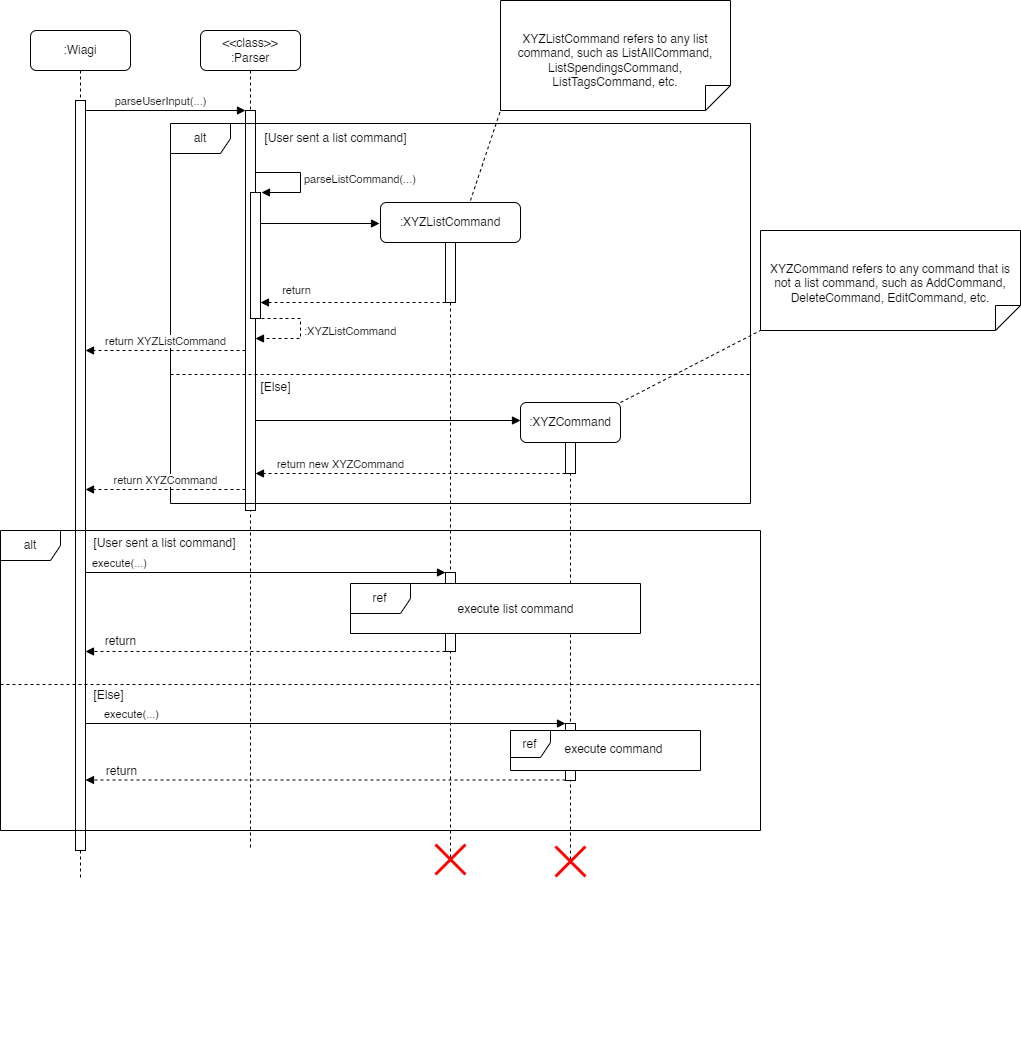

The diagram above was exported from draw.io. Its source (the exported page's mxGraphModel, read from the mxfile embedded in the PNG):
<mxGraphModel dx="934" dy="714" grid="1" gridSize="10" guides="1" tooltips="1" connect="1" arrows="1" fold="1" page="1" pageScale="1" pageWidth="1100" pageHeight="900" math="0" shadow="0">
  <root>
    <mxCell id="0" />
    <mxCell id="1" parent="0" />
    <mxCell id="aM9ryv3xv72pqoxQDRHE-1" value=":Wiagi" style="shape=umlLifeline;perimeter=lifelinePerimeter;whiteSpace=wrap;html=1;container=0;dropTarget=0;collapsible=0;recursiveResize=0;outlineConnect=0;portConstraint=eastwest;newEdgeStyle={&quot;edgeStyle&quot;:&quot;elbowEdgeStyle&quot;,&quot;elbow&quot;:&quot;vertical&quot;,&quot;curved&quot;:0,&quot;rounded&quot;:0};rounded=1;" parent="1" vertex="1">
      <mxGeometry x="40" y="40" width="100" height="850" as="geometry" />
    </mxCell>
    <mxCell id="aM9ryv3xv72pqoxQDRHE-2" value="" style="html=1;points=[];perimeter=orthogonalPerimeter;outlineConnect=0;targetShapes=umlLifeline;portConstraint=eastwest;newEdgeStyle={&quot;edgeStyle&quot;:&quot;elbowEdgeStyle&quot;,&quot;elbow&quot;:&quot;vertical&quot;,&quot;curved&quot;:0,&quot;rounded&quot;:0};" parent="aM9ryv3xv72pqoxQDRHE-1" vertex="1">
      <mxGeometry x="45" y="70" width="10" height="750" as="geometry" />
    </mxCell>
    <mxCell id="aM9ryv3xv72pqoxQDRHE-7" value="parseUserInput(...)" style="html=1;verticalAlign=bottom;endArrow=block;edgeStyle=elbowEdgeStyle;elbow=vertical;curved=0;rounded=0;" parent="1" target="1ialCVmugB1Czv88WBpj-15" edge="1">
      <mxGeometry x="0.3462" relative="1" as="geometry">
        <mxPoint x="195" y="120" as="sourcePoint" />
        <Array as="points">
          <mxPoint x="95" y="120" />
        </Array>
        <mxPoint x="425" y="120" as="targetPoint" />
        <mxPoint as="offset" />
      </mxGeometry>
    </mxCell>
    <mxCell id="1ialCVmugB1Czv88WBpj-14" value="&lt;div&gt;&amp;lt;&amp;lt;class&amp;gt;&amp;gt;&lt;/div&gt;:Parser" style="shape=umlLifeline;rounded=1;perimeter=lifelinePerimeter;whiteSpace=wrap;html=1;container=0;dropTarget=0;collapsible=0;recursiveResize=0;outlineConnect=0;portConstraint=eastwest;newEdgeStyle={&quot;edgeStyle&quot;:&quot;elbowEdgeStyle&quot;,&quot;elbow&quot;:&quot;vertical&quot;,&quot;curved&quot;:0,&quot;rounded&quot;:0};" parent="1" vertex="1">
      <mxGeometry x="210" y="40" width="100" height="820" as="geometry" />
    </mxCell>
    <mxCell id="1ialCVmugB1Czv88WBpj-15" value="" style="html=1;points=[];perimeter=orthogonalPerimeter;outlineConnect=0;targetShapes=umlLifeline;portConstraint=eastwest;newEdgeStyle={&quot;edgeStyle&quot;:&quot;elbowEdgeStyle&quot;,&quot;elbow&quot;:&quot;vertical&quot;,&quot;curved&quot;:0,&quot;rounded&quot;:0};" parent="1ialCVmugB1Czv88WBpj-14" vertex="1">
      <mxGeometry x="45" y="80" width="10" height="400" as="geometry" />
    </mxCell>
    <mxCell id="VLh5bKRLz8x9KIW3gmQL-4" value="" style="html=1;verticalAlign=bottom;endArrow=block;edgeStyle=elbowEdgeStyle;elbow=vertical;curved=0;rounded=0;" parent="1" edge="1">
      <mxGeometry x="0.3462" relative="1" as="geometry">
        <mxPoint x="195" y="220" as="sourcePoint" />
        <Array as="points" />
        <mxPoint x="195" y="220" as="targetPoint" />
        <mxPoint as="offset" />
      </mxGeometry>
    </mxCell>
    <mxCell id="ckLyhrDvlLfpHV3zjBn--1" value="" style="html=1;points=[[0,0,0,0,5],[0,1,0,0,-5],[1,0,0,0,5],[1,1,0,0,-5]];perimeter=orthogonalPerimeter;outlineConnect=0;targetShapes=umlLifeline;portConstraint=eastwest;newEdgeStyle={&quot;curved&quot;:0,&quot;rounded&quot;:0};" parent="1" vertex="1">
      <mxGeometry x="260" y="202" width="10" height="126" as="geometry" />
    </mxCell>
    <mxCell id="ckLyhrDvlLfpHV3zjBn--2" value="parseListCommand(...)" style="html=1;align=left;spacingLeft=2;endArrow=block;rounded=0;edgeStyle=orthogonalEdgeStyle;curved=0;rounded=0;" parent="1" edge="1">
      <mxGeometry relative="1" as="geometry">
        <mxPoint x="265" y="182" as="sourcePoint" />
        <Array as="points">
          <mxPoint x="310" y="182" />
          <mxPoint x="310" y="202" />
        </Array>
        <mxPoint x="271" y="202" as="targetPoint" />
      </mxGeometry>
    </mxCell>
    <mxCell id="ckLyhrDvlLfpHV3zjBn--3" value=":XYZListCommand" style="html=1;align=left;spacingLeft=2;endArrow=block;rounded=0;edgeStyle=orthogonalEdgeStyle;curved=0;rounded=0;dashed=1;" parent="1" edge="1">
      <mxGeometry relative="1" as="geometry">
        <mxPoint x="271" y="328" as="sourcePoint" />
        <Array as="points">
          <mxPoint x="310" y="328" />
          <mxPoint x="310" y="348" />
        </Array>
        <mxPoint x="265" y="348" as="targetPoint" />
      </mxGeometry>
    </mxCell>
    <mxCell id="ckLyhrDvlLfpHV3zjBn--8" value="" style="html=1;verticalAlign=bottom;endArrow=block;curved=0;rounded=0;" parent="1" edge="1">
      <mxGeometry width="80" relative="1" as="geometry">
        <mxPoint x="270" y="233" as="sourcePoint" />
        <mxPoint x="389" y="233" as="targetPoint" />
      </mxGeometry>
    </mxCell>
    <mxCell id="ckLyhrDvlLfpHV3zjBn--4" value=":XYZListCommand" style="shape=umlLifeline;perimeter=lifelinePerimeter;whiteSpace=wrap;html=1;container=1;dropTarget=0;collapsible=0;recursiveResize=0;outlineConnect=0;portConstraint=eastwest;newEdgeStyle={&quot;curved&quot;:0,&quot;rounded&quot;:0};rounded=1;" parent="1" vertex="1">
      <mxGeometry x="390" y="212" width="140" height="658" as="geometry" />
    </mxCell>
    <mxCell id="ckLyhrDvlLfpHV3zjBn--5" value="" style="html=1;points=[[0,0,0,0,5],[0,1,0,0,-5],[1,0,0,0,5],[1,1,0,0,-5]];perimeter=orthogonalPerimeter;outlineConnect=0;targetShapes=umlLifeline;portConstraint=eastwest;newEdgeStyle={&quot;curved&quot;:0,&quot;rounded&quot;:0};" parent="ckLyhrDvlLfpHV3zjBn--4" vertex="1">
      <mxGeometry x="65" y="40" width="10" height="60" as="geometry" />
    </mxCell>
    <mxCell id="ckLyhrDvlLfpHV3zjBn--13" value="" style="html=1;points=[[0,0,0,0,5],[0,1,0,0,-5],[1,0,0,0,5],[1,1,0,0,-5]];perimeter=orthogonalPerimeter;outlineConnect=0;targetShapes=umlLifeline;portConstraint=eastwest;newEdgeStyle={&quot;curved&quot;:0,&quot;rounded&quot;:0};" parent="ckLyhrDvlLfpHV3zjBn--4" vertex="1">
      <mxGeometry x="65" y="370" width="10" height="79" as="geometry" />
    </mxCell>
    <mxCell id="ckLyhrDvlLfpHV3zjBn--9" value="" style="html=1;verticalAlign=bottom;endArrow=block;curved=0;rounded=0;dashed=1;" parent="1" edge="1">
      <mxGeometry width="80" relative="1" as="geometry">
        <mxPoint x="455" y="312" as="sourcePoint" />
        <mxPoint x="270" y="312" as="targetPoint" />
      </mxGeometry>
    </mxCell>
    <mxCell id="ckLyhrDvlLfpHV3zjBn--10" value="return" style="edgeLabel;html=1;align=center;verticalAlign=middle;resizable=0;points=[];" parent="ckLyhrDvlLfpHV3zjBn--9" vertex="1" connectable="0">
      <mxGeometry x="0.5166" y="-2" relative="1" as="geometry">
        <mxPoint x="-10" y="-11" as="offset" />
      </mxGeometry>
    </mxCell>
    <mxCell id="ckLyhrDvlLfpHV3zjBn--12" value="execute(...)" style="html=1;verticalAlign=bottom;endArrow=block;curved=0;rounded=0;" parent="1" edge="1">
      <mxGeometry x="-0.808" width="80" relative="1" as="geometry">
        <mxPoint x="95" y="582.0000000000001" as="sourcePoint" />
        <mxPoint x="455" y="582.0000000000001" as="targetPoint" />
        <mxPoint as="offset" />
      </mxGeometry>
    </mxCell>
    <mxCell id="ckLyhrDvlLfpHV3zjBn--83" value="" style="html=1;verticalAlign=bottom;endArrow=block;curved=0;rounded=0;exitX=0;exitY=1;exitDx=0;exitDy=-5;exitPerimeter=0;dashed=1;" parent="1" edge="1">
      <mxGeometry x="0.3611" width="80" relative="1" as="geometry">
        <mxPoint x="455" y="661" as="sourcePoint" />
        <mxPoint x="95" y="661" as="targetPoint" />
        <mxPoint as="offset" />
      </mxGeometry>
    </mxCell>
    <mxCell id="WHbYDqlN71XQacUm0mTV-1" value="return" style="edgeLabel;html=1;align=center;verticalAlign=middle;resizable=0;points=[];fontSize=12;" parent="ckLyhrDvlLfpHV3zjBn--83" vertex="1" connectable="0">
      <mxGeometry x="0.4907" y="-2" relative="1" as="geometry">
        <mxPoint x="-57" y="-9" as="offset" />
      </mxGeometry>
    </mxCell>
    <mxCell id="NoPfLGf-hVdP6wL_0lK0-2" value="[User sent a list command]" style="text;html=1;align=center;verticalAlign=middle;resizable=0;points=[];autosize=1;strokeColor=none;fillColor=none;" parent="1" vertex="1">
      <mxGeometry x="260" y="133" width="170" height="30" as="geometry" />
    </mxCell>
    <mxCell id="NoPfLGf-hVdP6wL_0lK0-4" value="" style="group" parent="1" vertex="1" connectable="0">
      <mxGeometry x="180" y="133" width="580" height="920" as="geometry" />
    </mxCell>
    <mxCell id="NoPfLGf-hVdP6wL_0lK0-1" value="alt" style="shape=umlFrame;whiteSpace=wrap;html=1;pointerEvents=0;" parent="NoPfLGf-hVdP6wL_0lK0-4" vertex="1">
      <mxGeometry width="580" height="380" as="geometry" />
    </mxCell>
    <mxCell id="NoPfLGf-hVdP6wL_0lK0-3" value="" style="line;strokeWidth=1;fillColor=none;align=left;verticalAlign=middle;spacingTop=-1;spacingLeft=3;spacingRight=3;rotatable=0;labelPosition=right;points=[];portConstraint=eastwest;strokeColor=default;dashed=1;" parent="NoPfLGf-hVdP6wL_0lK0-4" vertex="1">
      <mxGeometry y="247" width="580" height="8" as="geometry" />
    </mxCell>
    <mxCell id="NoPfLGf-hVdP6wL_0lK0-5" value="[Else]" style="text;html=1;align=center;verticalAlign=middle;resizable=0;points=[];autosize=1;strokeColor=none;fillColor=none;" parent="NoPfLGf-hVdP6wL_0lK0-4" vertex="1">
      <mxGeometry x="79.9954054054054" y="249" width="50" height="30" as="geometry" />
    </mxCell>
    <mxCell id="NoPfLGf-hVdP6wL_0lK0-10" value="return XYZCommand" style="html=1;verticalAlign=bottom;endArrow=block;curved=0;rounded=0;strokeColor=default;dashed=1;" parent="NoPfLGf-hVdP6wL_0lK0-4" edge="1">
      <mxGeometry width="80" relative="1" as="geometry">
        <mxPoint x="75" y="366" as="sourcePoint" />
        <mxPoint x="-85" y="366" as="targetPoint" />
      </mxGeometry>
    </mxCell>
    <mxCell id="NoPfLGf-hVdP6wL_0lK0-11" value=":XYZCommand" style="shape=umlLifeline;perimeter=lifelinePerimeter;whiteSpace=wrap;html=1;container=1;dropTarget=0;collapsible=0;recursiveResize=0;outlineConnect=0;portConstraint=eastwest;newEdgeStyle={&quot;curved&quot;:0,&quot;rounded&quot;:0};rounded=1;" parent="NoPfLGf-hVdP6wL_0lK0-4" vertex="1">
      <mxGeometry x="350" y="279" width="100" height="461" as="geometry" />
    </mxCell>
    <mxCell id="NoPfLGf-hVdP6wL_0lK0-12" value="" style="html=1;points=[[0,0,0,0,5],[0,1,0,0,-5],[1,0,0,0,5],[1,1,0,0,-5]];perimeter=orthogonalPerimeter;outlineConnect=0;targetShapes=umlLifeline;portConstraint=eastwest;newEdgeStyle={&quot;curved&quot;:0,&quot;rounded&quot;:0};" parent="NoPfLGf-hVdP6wL_0lK0-4" vertex="1">
      <mxGeometry x="395" y="319" width="10" height="31" as="geometry" />
    </mxCell>
    <mxCell id="NoPfLGf-hVdP6wL_0lK0-13" value="" style="html=1;verticalAlign=bottom;endArrow=block;curved=0;rounded=0;" parent="NoPfLGf-hVdP6wL_0lK0-4" source="1ialCVmugB1Czv88WBpj-15" edge="1">
      <mxGeometry width="80" relative="1" as="geometry">
        <mxPoint x="120" y="297" as="sourcePoint" />
        <mxPoint x="350" y="297" as="targetPoint" />
      </mxGeometry>
    </mxCell>
    <mxCell id="NoPfLGf-hVdP6wL_0lK0-17" value="" style="html=1;points=[[0,0,0,0,5],[0,1,0,0,-5],[1,0,0,0,5],[1,1,0,0,-5]];perimeter=orthogonalPerimeter;outlineConnect=0;targetShapes=umlLifeline;portConstraint=eastwest;newEdgeStyle={&quot;curved&quot;:0,&quot;rounded&quot;:0};" parent="NoPfLGf-hVdP6wL_0lK0-4" vertex="1">
      <mxGeometry x="395" y="600" width="10" height="57" as="geometry" />
    </mxCell>
    <mxCell id="NoPfLGf-hVdP6wL_0lK0-19" value="[Else]" style="text;html=1;align=center;verticalAlign=middle;resizable=0;points=[];autosize=1;strokeColor=none;fillColor=none;" parent="NoPfLGf-hVdP6wL_0lK0-4" vertex="1">
      <mxGeometry x="-87" y="557" width="50" height="30" as="geometry" />
    </mxCell>
    <mxCell id="NoPfLGf-hVdP6wL_0lK0-22" value="" style="shape=umlDestroy;whiteSpace=wrap;html=1;strokeWidth=3;targetShapes=umlLifeline;strokeColor=#FF0000;" parent="NoPfLGf-hVdP6wL_0lK0-4" vertex="1">
      <mxGeometry x="265" y="721" width="30" height="30" as="geometry" />
    </mxCell>
    <mxCell id="NoPfLGf-hVdP6wL_0lK0-23" value="" style="shape=umlDestroy;whiteSpace=wrap;html=1;strokeWidth=3;targetShapes=umlLifeline;strokeColor=#FF0000;" parent="NoPfLGf-hVdP6wL_0lK0-4" vertex="1">
      <mxGeometry x="385" y="723" width="30" height="30" as="geometry" />
    </mxCell>
    <mxCell id="NoPfLGf-hVdP6wL_0lK0-24" value="ref" style="shape=umlFrame;whiteSpace=wrap;html=1;pointerEvents=0;swimlaneFillColor=default;" parent="NoPfLGf-hVdP6wL_0lK0-4" vertex="1">
      <mxGeometry x="180" y="460" width="290" height="50" as="geometry" />
    </mxCell>
    <mxCell id="NoPfLGf-hVdP6wL_0lK0-25" value="execute list command" style="text;html=1;align=center;verticalAlign=middle;resizable=0;points=[];autosize=1;strokeColor=none;fillColor=none;" parent="NoPfLGf-hVdP6wL_0lK0-4" vertex="1">
      <mxGeometry x="275" y="471" width="140" height="30" as="geometry" />
    </mxCell>
    <mxCell id="NoPfLGf-hVdP6wL_0lK0-26" value="ref" style="shape=umlFrame;whiteSpace=wrap;html=1;pointerEvents=0;width=40;height=27;swimlaneFillColor=default;" parent="NoPfLGf-hVdP6wL_0lK0-4" vertex="1">
      <mxGeometry x="340" y="607" width="190" height="40" as="geometry" />
    </mxCell>
    <mxCell id="NoPfLGf-hVdP6wL_0lK0-27" value="execute command" style="text;html=1;align=center;verticalAlign=middle;resizable=0;points=[];autosize=1;strokeColor=none;fillColor=none;" parent="NoPfLGf-hVdP6wL_0lK0-4" vertex="1">
      <mxGeometry x="383" y="611" width="120" height="30" as="geometry" />
    </mxCell>
    <mxCell id="aM9ryv3xv72pqoxQDRHE-8" value="return XYZListCommand" style="html=1;verticalAlign=bottom;endArrow=block;dashed=1;edgeStyle=elbowEdgeStyle;elbow=vertical;curved=0;rounded=0;endFill=1;" parent="1" edge="1">
      <mxGeometry relative="1" as="geometry">
        <mxPoint x="95" y="360" as="targetPoint" />
        <Array as="points">
          <mxPoint x="195" y="360" />
        </Array>
        <mxPoint x="255" y="360" as="sourcePoint" />
      </mxGeometry>
    </mxCell>
    <mxCell id="NoPfLGf-hVdP6wL_0lK0-14" value="return new XYZCommand" style="html=1;verticalAlign=bottom;endArrow=block;curved=0;rounded=0;dashed=1;" parent="1" edge="1">
      <mxGeometry x="0.4516" width="80" relative="1" as="geometry">
        <mxPoint x="575" y="483" as="sourcePoint" />
        <mxPoint x="265" y="483" as="targetPoint" />
        <mxPoint as="offset" />
      </mxGeometry>
    </mxCell>
    <mxCell id="NoPfLGf-hVdP6wL_0lK0-15" value="alt" style="shape=umlFrame;whiteSpace=wrap;html=1;pointerEvents=0;" parent="1" vertex="1">
      <mxGeometry x="10" y="540" width="760" height="300" as="geometry" />
    </mxCell>
    <mxCell id="NoPfLGf-hVdP6wL_0lK0-16" value="[User sent a list command]" style="text;html=1;align=center;verticalAlign=middle;resizable=0;points=[];autosize=1;strokeColor=none;fillColor=none;" parent="1" vertex="1">
      <mxGeometry x="89" y="538" width="170" height="30" as="geometry" />
    </mxCell>
    <mxCell id="NoPfLGf-hVdP6wL_0lK0-18" value="" style="line;strokeWidth=1;fillColor=none;align=left;verticalAlign=middle;spacingTop=-1;spacingLeft=3;spacingRight=3;rotatable=0;labelPosition=right;points=[];portConstraint=eastwest;strokeColor=inherit;dashed=1;" parent="1" vertex="1">
      <mxGeometry x="10" y="690" width="760" height="8" as="geometry" />
    </mxCell>
    <mxCell id="NoPfLGf-hVdP6wL_0lK0-20" value="execute(...)" style="html=1;verticalAlign=bottom;endArrow=block;curved=0;rounded=0;" parent="1" source="aM9ryv3xv72pqoxQDRHE-2" target="NoPfLGf-hVdP6wL_0lK0-17" edge="1">
      <mxGeometry x="-0.808" width="80" relative="1" as="geometry">
        <mxPoint x="210" y="733.0000000000001" as="sourcePoint" />
        <mxPoint x="570" y="733.0000000000001" as="targetPoint" />
        <mxPoint as="offset" />
      </mxGeometry>
    </mxCell>
    <mxCell id="NoPfLGf-hVdP6wL_0lK0-21" value="" style="html=1;verticalAlign=bottom;endArrow=block;curved=0;rounded=0;dashed=1;" parent="1" edge="1">
      <mxGeometry x="0.3611" width="80" relative="1" as="geometry">
        <mxPoint x="575" y="789.5000000000002" as="sourcePoint" />
        <mxPoint x="95" y="789.5000000000002" as="targetPoint" />
        <mxPoint as="offset" />
      </mxGeometry>
    </mxCell>
    <mxCell id="WHbYDqlN71XQacUm0mTV-2" value="return" style="edgeLabel;html=1;align=center;verticalAlign=middle;resizable=0;points=[];fontSize=12;" parent="NoPfLGf-hVdP6wL_0lK0-21" vertex="1" connectable="0">
      <mxGeometry x="0.6639" y="1" relative="1" as="geometry">
        <mxPoint x="-46" y="-10" as="offset" />
      </mxGeometry>
    </mxCell>
    <mxCell id="NoPfLGf-hVdP6wL_0lK0-28" value="XYZListCommand refers to any list command, such as ListAllCommand, ListSpendingsCommand, ListTagsCommand, etc." style="shape=note2;boundedLbl=1;whiteSpace=wrap;html=1;size=25;verticalAlign=top;align=center;flipV=1;" parent="1" vertex="1">
      <mxGeometry x="510" y="10" width="230" height="110" as="geometry" />
    </mxCell>
    <mxCell id="NoPfLGf-hVdP6wL_0lK0-30" value="" style="endArrow=none;startArrow=none;endFill=0;startFill=0;endSize=8;html=1;verticalAlign=bottom;dashed=1;labelBackgroundColor=none;rounded=0;entryX=0;entryY=0;entryDx=0;entryDy=0;entryPerimeter=0;" parent="1" target="NoPfLGf-hVdP6wL_0lK0-28" edge="1">
      <mxGeometry width="160" relative="1" as="geometry">
        <mxPoint x="480" y="210" as="sourcePoint" />
        <mxPoint x="470" y="60" as="targetPoint" />
      </mxGeometry>
    </mxCell>
    <mxCell id="NoPfLGf-hVdP6wL_0lK0-31" value="XYZCommand refers to any command that is not a list command, such as AddCommand, DeleteCommand, EditCommand, etc." style="shape=note2;boundedLbl=1;whiteSpace=wrap;html=1;size=25;verticalAlign=top;align=center;flipV=1;" parent="1" vertex="1">
      <mxGeometry x="770" y="240" width="260" height="100" as="geometry" />
    </mxCell>
    <mxCell id="NoPfLGf-hVdP6wL_0lK0-32" value="" style="endArrow=none;startArrow=none;endFill=0;startFill=0;endSize=8;html=1;verticalAlign=bottom;dashed=1;labelBackgroundColor=none;rounded=0;entryX=0;entryY=0;entryDx=0;entryDy=0;entryPerimeter=0;" parent="1" target="NoPfLGf-hVdP6wL_0lK0-31" edge="1">
      <mxGeometry width="160" relative="1" as="geometry">
        <mxPoint x="630" y="412" as="sourcePoint" />
        <mxPoint x="800" y="320" as="targetPoint" />
      </mxGeometry>
    </mxCell>
  </root>
</mxGraphModel>